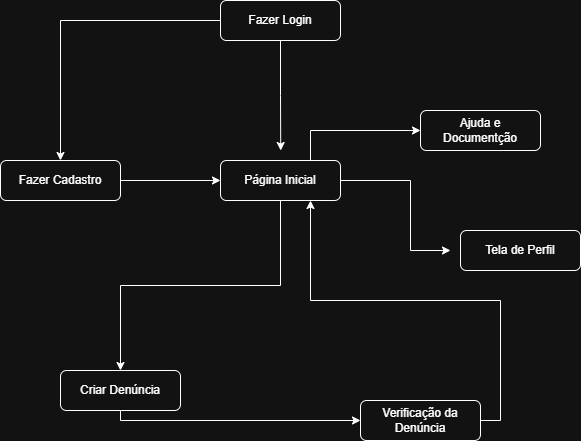

The diagram above was exported from draw.io. Its source (the exported page's mxGraphModel, read from the mxfile embedded in the PNG):
<mxGraphModel dx="1381" dy="798" grid="1" gridSize="10" guides="1" tooltips="1" connect="1" arrows="1" fold="1" page="1" pageScale="1" pageWidth="827" pageHeight="1169" math="0" shadow="0">
  <root>
    <mxCell id="0" />
    <mxCell id="1" parent="0" />
    <mxCell id="sxS9hhtynmHn9JYqHY9A-18" style="edgeStyle=orthogonalEdgeStyle;rounded=0;orthogonalLoop=1;jettySize=auto;html=1;entryX=0.5;entryY=0;entryDx=0;entryDy=0;" parent="1" source="sxS9hhtynmHn9JYqHY9A-16" edge="1" target="sxS9hhtynmHn9JYqHY9A-19">
      <mxGeometry relative="1" as="geometry">
        <mxPoint x="180" y="310" as="targetPoint" />
      </mxGeometry>
    </mxCell>
    <mxCell id="sxS9hhtynmHn9JYqHY9A-24" style="edgeStyle=orthogonalEdgeStyle;rounded=0;orthogonalLoop=1;jettySize=auto;html=1;exitX=0.75;exitY=0;exitDx=0;exitDy=0;entryX=0;entryY=0.5;entryDx=0;entryDy=0;" parent="1" source="sxS9hhtynmHn9JYqHY9A-27" edge="1" target="sxS9hhtynmHn9JYqHY9A-25">
      <mxGeometry relative="1" as="geometry">
        <mxPoint x="590" y="300" as="targetPoint" />
      </mxGeometry>
    </mxCell>
    <mxCell id="sxS9hhtynmHn9JYqHY9A-26" style="edgeStyle=orthogonalEdgeStyle;rounded=0;orthogonalLoop=1;jettySize=auto;html=1;exitX=0.5;exitY=1;exitDx=0;exitDy=0;" parent="1" source="sxS9hhtynmHn9JYqHY9A-16" edge="1">
      <mxGeometry relative="1" as="geometry">
        <mxPoint x="390.2380952380952" y="350" as="targetPoint" />
      </mxGeometry>
    </mxCell>
    <mxCell id="sxS9hhtynmHn9JYqHY9A-16" value="Fazer Login" style="rounded=1;whiteSpace=wrap;html=1;" parent="1" vertex="1">
      <mxGeometry x="330" y="200" width="120" height="40" as="geometry" />
    </mxCell>
    <mxCell id="rPwa7EY2dlw5DRqfHFhY-1" style="edgeStyle=orthogonalEdgeStyle;rounded=0;orthogonalLoop=1;jettySize=auto;html=1;exitX=1;exitY=0.5;exitDx=0;exitDy=0;entryX=0;entryY=0.5;entryDx=0;entryDy=0;" edge="1" parent="1" source="sxS9hhtynmHn9JYqHY9A-19" target="sxS9hhtynmHn9JYqHY9A-27">
      <mxGeometry relative="1" as="geometry" />
    </mxCell>
    <mxCell id="sxS9hhtynmHn9JYqHY9A-19" value="Fazer Cadastro" style="rounded=1;whiteSpace=wrap;html=1;" parent="1" vertex="1">
      <mxGeometry x="110" y="360" width="120" height="40" as="geometry" />
    </mxCell>
    <mxCell id="sxS9hhtynmHn9JYqHY9A-25" value="Ajuda e Documentção" style="rounded=1;whiteSpace=wrap;html=1;" parent="1" vertex="1">
      <mxGeometry x="530" y="310" width="120" height="40" as="geometry" />
    </mxCell>
    <mxCell id="rPwa7EY2dlw5DRqfHFhY-2" style="edgeStyle=orthogonalEdgeStyle;rounded=0;orthogonalLoop=1;jettySize=auto;html=1;exitX=0.5;exitY=1;exitDx=0;exitDy=0;" edge="1" parent="1" source="sxS9hhtynmHn9JYqHY9A-27" target="sxS9hhtynmHn9JYqHY9A-30">
      <mxGeometry relative="1" as="geometry" />
    </mxCell>
    <mxCell id="sxS9hhtynmHn9JYqHY9A-27" value="Página Inicial" style="rounded=1;whiteSpace=wrap;html=1;" parent="1" vertex="1">
      <mxGeometry x="330" y="360" width="120" height="40" as="geometry" />
    </mxCell>
    <mxCell id="sxS9hhtynmHn9JYqHY9A-28" style="edgeStyle=orthogonalEdgeStyle;rounded=0;orthogonalLoop=1;jettySize=auto;html=1;exitX=0.5;exitY=1;exitDx=0;exitDy=0;" parent="1" source="sxS9hhtynmHn9JYqHY9A-27" target="sxS9hhtynmHn9JYqHY9A-27" edge="1">
      <mxGeometry relative="1" as="geometry" />
    </mxCell>
    <mxCell id="sxS9hhtynmHn9JYqHY9A-43" style="edgeStyle=orthogonalEdgeStyle;rounded=0;orthogonalLoop=1;jettySize=auto;html=1;exitX=0.5;exitY=1;exitDx=0;exitDy=0;entryX=0;entryY=0.5;entryDx=0;entryDy=0;" parent="1" source="sxS9hhtynmHn9JYqHY9A-30" edge="1" target="sxS9hhtynmHn9JYqHY9A-39">
      <mxGeometry relative="1" as="geometry">
        <mxPoint x="390.2380952380952" y="650" as="targetPoint" />
        <Array as="points">
          <mxPoint x="230" y="620" />
        </Array>
      </mxGeometry>
    </mxCell>
    <mxCell id="sxS9hhtynmHn9JYqHY9A-30" value="Criar Denúncia" style="rounded=1;whiteSpace=wrap;html=1;" parent="1" vertex="1">
      <mxGeometry x="170" y="570" width="120" height="40" as="geometry" />
    </mxCell>
    <mxCell id="sxS9hhtynmHn9JYqHY9A-45" style="edgeStyle=orthogonalEdgeStyle;rounded=0;orthogonalLoop=1;jettySize=auto;html=1;exitX=1;exitY=0.5;exitDx=0;exitDy=0;entryX=0.75;entryY=1;entryDx=0;entryDy=0;" parent="1" source="sxS9hhtynmHn9JYqHY9A-39" edge="1" target="sxS9hhtynmHn9JYqHY9A-27">
      <mxGeometry relative="1" as="geometry">
        <mxPoint x="640" y="580" as="targetPoint" />
      </mxGeometry>
    </mxCell>
    <mxCell id="sxS9hhtynmHn9JYqHY9A-39" value="Verificação da Denúncia" style="rounded=1;whiteSpace=wrap;html=1;" parent="1" vertex="1">
      <mxGeometry x="470" y="600" width="120" height="40" as="geometry" />
    </mxCell>
    <mxCell id="cxEVFUD6UhzVlb8SO251-6" value="Tela de Perfil" style="rounded=1;whiteSpace=wrap;html=1;" parent="1" vertex="1">
      <mxGeometry x="570" y="430" width="120" height="40" as="geometry" />
    </mxCell>
    <mxCell id="cxEVFUD6UhzVlb8SO251-10" value="" style="endArrow=classic;html=1;rounded=0;exitX=1;exitY=0.5;exitDx=0;exitDy=0;" parent="1" source="sxS9hhtynmHn9JYqHY9A-27" edge="1">
      <mxGeometry width="50" height="50" relative="1" as="geometry">
        <mxPoint x="450" y="390" as="sourcePoint" />
        <mxPoint x="560" y="450" as="targetPoint" />
        <Array as="points">
          <mxPoint x="520" y="380" />
          <mxPoint x="520" y="450" />
        </Array>
      </mxGeometry>
    </mxCell>
  </root>
</mxGraphModel>